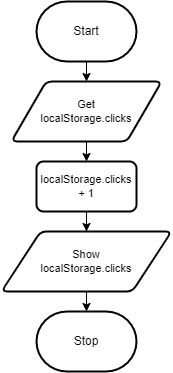

The diagram above was exported from draw.io. Its source (the exported page's mxGraphModel, read from the mxfile embedded in the PNG):
<mxGraphModel dx="807" dy="460" grid="1" gridSize="10" guides="1" tooltips="1" connect="1" arrows="1" fold="1" page="1" pageScale="1" pageWidth="850" pageHeight="1100" math="0" shadow="0">
  <root>
    <mxCell id="0" />
    <mxCell id="1" parent="0" />
    <mxCell id="16" style="edgeStyle=orthogonalEdgeStyle;shape=connector;rounded=0;html=1;entryX=0.5;entryY=0;entryDx=0;entryDy=0;labelBackgroundColor=default;strokeColor=default;fontFamily=Helvetica;fontSize=11;fontColor=default;startArrow=none;endArrow=classic;entryPerimeter=0;" edge="1" parent="1" source="24" target="3">
      <mxGeometry relative="1" as="geometry">
        <mxPoint x="280" y="310" as="targetPoint" />
      </mxGeometry>
    </mxCell>
    <mxCell id="25" style="edgeStyle=orthogonalEdgeStyle;shape=connector;rounded=0;html=1;entryX=0.5;entryY=0;entryDx=0;entryDy=0;labelBackgroundColor=default;strokeColor=default;fontFamily=Helvetica;fontSize=11;fontColor=default;startArrow=none;endArrow=classic;" edge="1" parent="1" source="2" target="19">
      <mxGeometry relative="1" as="geometry" />
    </mxCell>
    <mxCell id="2" value="Start" style="strokeWidth=2;html=1;shape=mxgraph.flowchart.terminator;whiteSpace=wrap;" parent="1" vertex="1">
      <mxGeometry x="230" y="230" width="100" height="60" as="geometry" />
    </mxCell>
    <mxCell id="3" value="Stop" style="strokeWidth=2;html=1;shape=mxgraph.flowchart.terminator;whiteSpace=wrap;" parent="1" vertex="1">
      <mxGeometry x="230" y="540" width="100" height="60" as="geometry" />
    </mxCell>
    <mxCell id="20" value="" style="edgeStyle=orthogonalEdgeStyle;shape=connector;rounded=0;html=1;entryX=0.5;entryY=0;entryDx=0;entryDy=0;labelBackgroundColor=default;strokeColor=default;fontFamily=Helvetica;fontSize=11;fontColor=default;startArrow=none;endArrow=none;entryPerimeter=0;" edge="1" parent="1" source="2" target="19">
      <mxGeometry relative="1" as="geometry">
        <mxPoint x="280" y="290" as="sourcePoint" />
        <mxPoint x="280" y="640" as="targetPoint" />
      </mxGeometry>
    </mxCell>
    <mxCell id="26" style="edgeStyle=orthogonalEdgeStyle;shape=connector;rounded=0;html=1;labelBackgroundColor=default;strokeColor=default;fontFamily=Helvetica;fontSize=11;fontColor=default;startArrow=none;endArrow=classic;" edge="1" parent="1" source="19" target="22">
      <mxGeometry relative="1" as="geometry" />
    </mxCell>
    <mxCell id="19" value="Get&lt;br&gt;localStorage.clicks" style="shape=parallelogram;html=1;strokeWidth=2;perimeter=parallelogramPerimeter;whiteSpace=wrap;rounded=1;arcSize=12;size=0.23;fontFamily=Helvetica;fontSize=11;fontColor=default;" vertex="1" parent="1">
      <mxGeometry x="205" y="310" width="150" height="60" as="geometry" />
    </mxCell>
    <mxCell id="21" value="" style="edgeStyle=orthogonalEdgeStyle;shape=connector;rounded=0;html=1;entryX=0.5;entryY=0;entryDx=0;entryDy=0;labelBackgroundColor=default;strokeColor=default;fontFamily=Helvetica;fontSize=11;fontColor=default;startArrow=none;endArrow=none;entryPerimeter=0;" edge="1" parent="1" source="19" target="22">
      <mxGeometry relative="1" as="geometry">
        <mxPoint x="280" y="370" as="sourcePoint" />
        <mxPoint x="280" y="640" as="targetPoint" />
      </mxGeometry>
    </mxCell>
    <mxCell id="27" style="edgeStyle=orthogonalEdgeStyle;shape=connector;rounded=0;html=1;labelBackgroundColor=default;strokeColor=default;fontFamily=Helvetica;fontSize=11;fontColor=default;startArrow=none;endArrow=classic;" edge="1" parent="1" source="22" target="24">
      <mxGeometry relative="1" as="geometry" />
    </mxCell>
    <mxCell id="22" value="localStorage.clicks + 1" style="rounded=1;whiteSpace=wrap;html=1;absoluteArcSize=1;arcSize=14;strokeWidth=2;fontFamily=Helvetica;fontSize=11;fontColor=default;" vertex="1" parent="1">
      <mxGeometry x="230" y="390" width="100" height="50" as="geometry" />
    </mxCell>
    <mxCell id="23" value="" style="edgeStyle=orthogonalEdgeStyle;shape=connector;rounded=0;html=1;entryX=0.5;entryY=0;entryDx=0;entryDy=0;labelBackgroundColor=default;strokeColor=default;fontFamily=Helvetica;fontSize=11;fontColor=default;startArrow=none;endArrow=none;entryPerimeter=0;" edge="1" parent="1" source="22" target="24">
      <mxGeometry relative="1" as="geometry">
        <mxPoint x="280" y="490" as="sourcePoint" />
        <mxPoint x="280" y="640" as="targetPoint" />
      </mxGeometry>
    </mxCell>
    <mxCell id="24" value="Show&lt;br&gt;localStorage.clicks" style="shape=parallelogram;html=1;strokeWidth=2;perimeter=parallelogramPerimeter;whiteSpace=wrap;rounded=1;arcSize=12;size=0.23;fontFamily=Helvetica;fontSize=11;fontColor=default;" vertex="1" parent="1">
      <mxGeometry x="195" y="460" width="170" height="60" as="geometry" />
    </mxCell>
  </root>
</mxGraphModel>